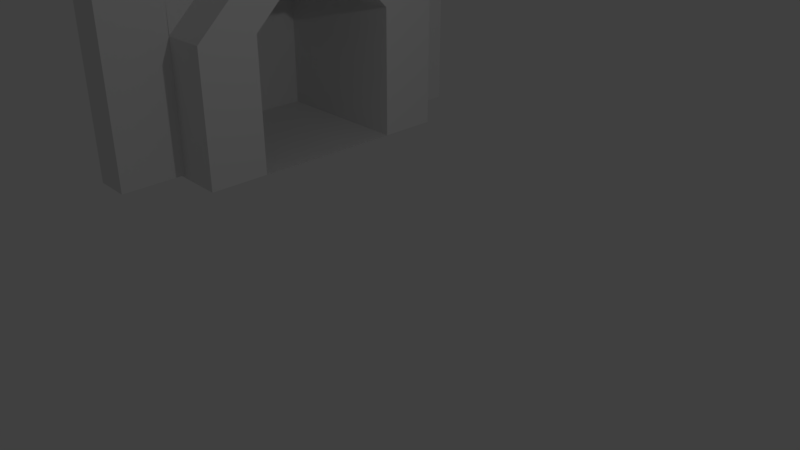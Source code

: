# Source: Fireplace.blend  (saved by Blender 2.79.0; exported with 4.5.12 LTS)
import bpy
from mathutils import Matrix  # noqa: F401  (used for matrix-valued properties, if any)

bpy.ops.wm.read_factory_settings(use_empty=True)
scene = bpy.context.scene
scene.name = 'Scene'

# ---- collections
col_collection_1 = bpy.data.collections.new('Collection 1'); scene.collection.children.link(col_collection_1)

# ---- materials (node trees are filled in below, after node groups)
mat_material = bpy.data.materials.new('Material')
mat_material.alpha_threshold = 0.0
mat_material.use_transparent_shadow = False
mat_material.roughness = 0.5
mat_material.line_color = (0.0, 0.0, 0.0, 1.0)

# ---- material node trees

# ---- world
world_world = bpy.data.worlds.new('World'); scene.world = world_world
world_world.color = (0.05088, 0.05088, 0.05088)
world_world.use_sun_shadow = False
world_world.sun_shadow_jitter_overblur = 0.0
world_world.cycles.sampling_method = 'MANUAL'

# ---- cameras
cam_camera = bpy.data.cameras.new('Camera')
cam_camera.clip_end = 100.0
cam_camera.lens = 35.0
cam_camera.sensor_width = 32.0
cam_camera.sensor_height = 18.0
cam_camera.ortho_scale = 7.314
cam_camera.dof.focus_distance = 0.0
cam_camera.dof.aperture_fstop = 128.0

# ---- lights
light_lamp = bpy.data.lights.new('Lamp', 'POINT')
light_lamp.transmission_factor = 0.0
light_lamp.cutoff_distance = 30.0
light_lamp.energy = 100.0
light_lamp.shadow_buffer_clip_start = 1.001
light_lamp.shadow_soft_size = 0.1
light_lamp.shadow_maximum_resolution = 0.006
light_lamp.use_absolute_resolution = True

# ---- meshes
me_cube = bpy.data.meshes.new('Cube')
me_cube.from_pydata([(1.0, 1.0, -1.0), (1.0, -1.0, -1.0), (-4.15, -1.0, -1.0), (-4.15, 1.0, -1.0), (1.0, 1.0, 3.467), (1.0, -1.0, 3.467), (-4.15, -1.0, 3.467), (-4.15, 1.0, 3.467), (-4.15, 8.13, 3.467), (-4.15, 6.13, 3.467), (1.0, 6.13, 3.467), (1.0, 8.13, 3.467), (-4.15, 8.13, -1.0), (-4.15, 6.13, -1.0), (1.0, 6.13, -1.0), (1.0, 8.13, -1.0), (-4.144, 8.139, -1.0), (-4.144, -1.0, -1.0), (-5.73, -1.0, -1.0), (-5.73, 8.139, -1.0), (-4.144, 8.139, 3.464), (-4.144, -1.0, 3.464), (-5.73, -1.0, 3.464), (-5.73, 8.139, 3.464), (1.0, 2.319, 4.736), (1.0, 0.3189, 4.736), (-4.15, 2.319, 4.736), (-4.15, 0.3189, 4.736), (-4.15, 6.125, 3.467), (-4.149, 8.125, 3.467), (1.001, 8.121, 3.467), (0.9998, 6.121, 3.467), (-4.151, 4.806, 4.736), (-4.15, 6.806, 4.736), (0.9988, 4.802, 4.736), (1.0, 6.802, 4.736), (-4.144, 6.806, 4.739), (-4.144, 0.3157, 4.739), (-4.926, 6.806, 4.739), (-4.926, 0.3157, 4.739), (-1.726, 8.129, -0.8949), (-1.726, 10.28, -0.8949), (-0.526, 8.129, -0.8949), (-0.526, 10.28, 4.739), (-1.726, -3.146, -0.8949), (-1.726, -3.146, 4.739), (-1.726, -0.9902, -0.8949), (-1.726, -0.9902, 4.739), (-1.726, 8.129, 4.739), (-0.526, -0.9902, 4.739), (-1.726, 10.28, 4.739), (-0.526, 8.129, 4.739), (-0.526, 10.28, -0.8949), (-0.526, -3.146, -0.8949), (-0.526, -3.146, 4.739), (-0.526, -0.9902, -0.8949), (-1.726, 8.129, 10.14), (-1.726, 10.28, 10.14), (-0.526, 10.28, 10.14), (-0.526, 8.129, 10.14), (-0.526, -3.146, 10.14), (-1.726, -3.146, 10.14), (-1.726, -0.9902, 10.14), (-0.526, -0.9902, 10.14), (-0.526, 8.123, 3.467), (-0.526, 6.804, 4.736), (-0.526, 0.3189, 4.736), (-0.526, -1.0, 3.467), (-0.5254, 2.319, 4.736), (-0.5266, 4.804, 4.736), (1.0, 2.319, 5.087), (1.0, 0.3189, 5.087), (-0.5254, 2.319, 5.087), (-4.15, 2.319, 5.087), (-0.526, 0.3189, 5.087), (-4.15, 0.3189, 5.087), (-4.151, 4.806, 5.087), (-4.15, 6.806, 5.087), (-0.5266, 4.804, 5.087), (0.9988, 4.802, 5.087), (-0.526, 6.804, 5.087), (1.0, 6.802, 5.087)], [], [(0, 1, 2, 3), (7, 6, 27, 26), (0, 4, 5, 1), (1, 5, 67, 6, 2), (2, 6, 7, 3), (4, 0, 3, 7), (9, 10, 11, 8), (15, 11, 10, 14), (13, 9, 8, 12), (11, 15, 12, 8), (14, 10, 9, 13), (16, 20, 21, 17), (17, 21, 22, 18), (18, 22, 23, 19), (20, 16, 19, 23), (20, 23, 38, 36), (16, 17, 18, 19), (13, 12, 15, 14), (34, 35, 81, 79), (4, 7, 26, 68, 24), (6, 67, 5, 25, 66, 27), (5, 4, 24, 25), (31, 30, 35, 34), (28, 31, 34, 69, 32), (30, 64, 29, 33, 65, 35), (29, 28, 32, 33), (28, 29, 64, 30, 31), (32, 69, 78, 76), (36, 38, 39, 37), (22, 21, 37, 39), (21, 20, 36, 37), (23, 22, 39, 38), (40, 48, 50, 41), (41, 50, 43, 52), (52, 43, 51, 42), (42, 51, 48, 40), (41, 52, 42, 40), (43, 50, 48, 51), (44, 45, 47, 46), (46, 47, 49, 55), (55, 49, 54, 53), (53, 54, 45, 44), (46, 55, 53, 44), (45, 54, 49, 47), (45, 54, 60, 61), (48, 51, 59, 56), (43, 50, 57, 58), (49, 47, 62, 63), (51, 43, 58, 59), (54, 49, 63, 60), (47, 45, 61, 62), (50, 48, 56, 57), (58, 57, 56, 59), (61, 60, 63, 62), (62, 56, 59, 63), (62, 56, 48, 47), (49, 51, 59, 63), (51, 65, 64), (49, 66, 67), (68, 26, 73, 72), (70, 72, 73, 75, 74, 71), (76, 78, 79, 81, 80, 77), (79, 78, 72, 70), (65, 33, 77, 80), (33, 32, 76, 77), (27, 66, 74, 75), (66, 25, 71, 74), (69, 68, 72, 78), (26, 27, 75, 73), (24, 34, 79, 70), (25, 24, 70, 71), (35, 65, 80, 81), (14, 13, 3, 0)])
me_cube.materials.append(mat_material)
me_cube.use_remesh_preserve_volume = False
me_cube.use_remesh_preserve_attributes = False
me_cube.use_mirror_vertex_groups = False
me_cube.update()

# ---- objects
ob_cube = bpy.data.objects.new('Cube', me_cube)
ob_lamp = bpy.data.objects.new('Lamp', light_lamp)
ob_camera = bpy.data.objects.new('Camera', cam_camera)

# ---- transforms, parenting, visibility, modifiers, constraints
ob_cube.location = (-3.4, 0.0, 0.5398)
ob_cube.scale = (0.4876, 0.4876, 0.4876)
ob_cube.lock_rotations_4d = False
ob_cube.empty_display_type = 'ARROWS'
ob_cube.lineart.crease_threshold = 0.0
ob_lamp.location = (4.076, 1.005, 5.904)
ob_lamp.rotation_euler = (0.6503, 0.05522, 1.866)
ob_lamp.lock_rotations_4d = False
ob_lamp.empty_display_type = 'ARROWS'
ob_lamp.color = (0.0, 0.0, 0.0, 0.0)
ob_lamp.lineart.crease_threshold = 0.0
ob_camera.location = (7.481, -6.508, 5.344)
ob_camera.rotation_euler = (1.109, 0.0, 0.8149)
ob_camera.lock_rotations_4d = False
ob_camera.empty_display_type = 'ARROWS'
ob_camera.color = (0.0, 0.0, 0.0, 0.0)
ob_camera.display_type = 'WIRE'
ob_camera.lineart.crease_threshold = 0.0

# ---- collection membership
col_collection_1.objects.link(ob_cube)
col_collection_1.objects.link(ob_lamp)
col_collection_1.objects.link(ob_camera)

# ---- scene / render settings (as saved in the file)
scene.camera = ob_camera
scene.frame_start = 1; scene.frame_end = 250; scene.frame_set(1)
scene.render.engine = 'BLENDER_EEVEE_NEXT'
scene.render.resolution_percentage = 50
scene.render.dither_intensity = 0.0
scene.cycles.use_denoising = False
scene.cycles.samples = 128
scene.cycles.sampling_pattern = 'TABULATED_SOBOL'
scene.cycles.use_adaptive_sampling = False
scene.cycles.use_light_tree = False
scene.cycles.blur_glossy = 0.0
scene.cycles.sample_clamp_indirect = 0.0
scene.view_settings.view_transform = 'Standard'
bpy.context.view_layer.update()
